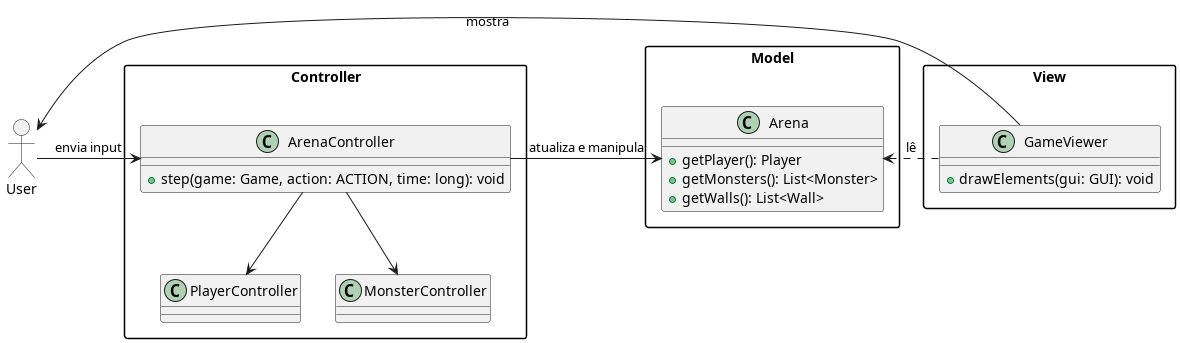

The diagram above was rendered by PlantUML. Its source (embedded in the PNG):
@startuml
allow_mixing

skinparam packageStyle rectangle

actor User

package "Controller" {
    class ArenaController {
        + step(game: Game, action: ACTION, time: long): void
    }

    class PlayerController
    class MonsterController

    ArenaController --> PlayerController
    ArenaController --> MonsterController
}

package "Model" {
    class Arena {
        + getPlayer(): Player
        + getMonsters(): List<Monster>
        + getWalls(): List<Wall>
    }
}

package "View" {
    class GameViewer {
        + drawElements(gui: GUI): void
    }
}

User -> ArenaController : "envia input"
ArenaController -> Arena : "atualiza e manipula"
GameViewer .> Arena : "lê"
GameViewer -> User : "mostra"

@enduml